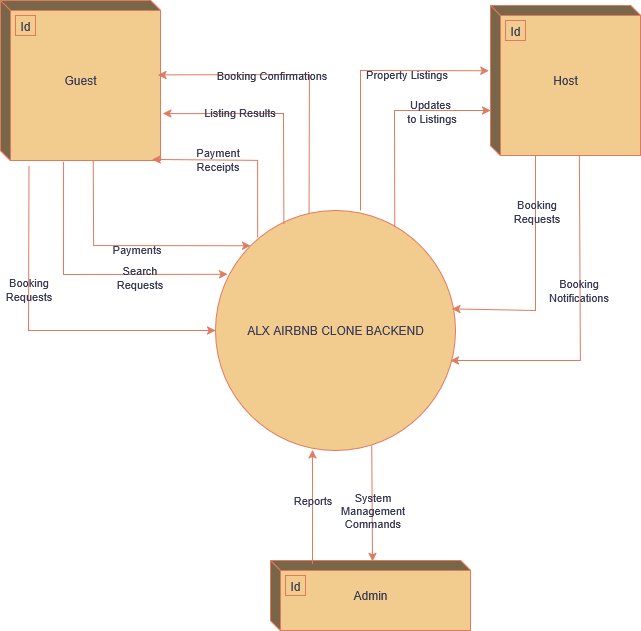

The diagram above was exported from draw.io. Its source (the exported page's mxGraphModel, read from the mxfile embedded in the PNG):
<mxGraphModel dx="1620" dy="1022" grid="1" gridSize="10" guides="1" tooltips="1" connect="1" arrows="1" fold="1" page="1" pageScale="1" pageWidth="850" pageHeight="1100" math="0" shadow="0">
  <root>
    <mxCell id="0" />
    <mxCell id="1" parent="0" />
    <mxCell id="19" value="oversee all" style="curved=1;startArrow=none;endArrow=block;exitX=1.01;exitY=0.13;entryX=1;entryY=0.69;labelBackgroundColor=none;strokeColor=#E07A5F;fontColor=default;" parent="1" edge="1">
      <mxGeometry relative="1" as="geometry">
        <Array as="points">
          <mxPoint x="1461" y="515" />
          <mxPoint x="1461" y="107" />
        </Array>
        <mxPoint x="817" y="57.25999999999999" as="targetPoint" />
      </mxGeometry>
    </mxCell>
    <mxCell id="vVjx2eLuHuuzBGLUFWZQ-169" value="ALX AIRBNB CLONE BACKEND" style="shape=ellipse;html=1;dashed=0;whiteSpace=wrap;perimeter=ellipsePerimeter;labelBackgroundColor=none;fillColor=#F2CC8F;strokeColor=#E07A5F;fontColor=#393C56;" vertex="1" parent="1">
      <mxGeometry x="305" y="310" width="240" height="240" as="geometry" />
    </mxCell>
    <mxCell id="vVjx2eLuHuuzBGLUFWZQ-170" value="&lt;div&gt;Guest&lt;/div&gt;" style="html=1;dashed=0;whiteSpace=wrap;shape=mxgraph.dfd.externalEntity;labelBackgroundColor=none;fillColor=#F2CC8F;strokeColor=#E07A5F;fontColor=#393C56;" vertex="1" parent="1">
      <mxGeometry x="90" y="100" width="160" height="160" as="geometry" />
    </mxCell>
    <mxCell id="vVjx2eLuHuuzBGLUFWZQ-171" value="Id" style="autosize=1;part=1;resizable=0;strokeColor=#E07A5F;fillColor=#F2CC8F;labelBackgroundColor=none;fontColor=#393C56;" vertex="1" parent="vVjx2eLuHuuzBGLUFWZQ-170">
      <mxGeometry width="20" height="20" relative="1" as="geometry">
        <mxPoint x="15" y="15" as="offset" />
      </mxGeometry>
    </mxCell>
    <mxCell id="vVjx2eLuHuuzBGLUFWZQ-172" value="Host" style="html=1;dashed=0;whiteSpace=wrap;shape=mxgraph.dfd.externalEntity;labelBackgroundColor=none;fillColor=#F2CC8F;strokeColor=#E07A5F;fontColor=#393C56;" vertex="1" parent="1">
      <mxGeometry x="580" y="105" width="150" height="150" as="geometry" />
    </mxCell>
    <mxCell id="vVjx2eLuHuuzBGLUFWZQ-173" value="Id" style="autosize=1;part=1;resizable=0;strokeColor=#E07A5F;fillColor=#F2CC8F;labelBackgroundColor=none;fontColor=#393C56;" vertex="1" parent="vVjx2eLuHuuzBGLUFWZQ-172">
      <mxGeometry width="20" height="20" relative="1" as="geometry">
        <mxPoint x="15" y="15" as="offset" />
      </mxGeometry>
    </mxCell>
    <mxCell id="vVjx2eLuHuuzBGLUFWZQ-174" value="Admin" style="html=1;dashed=0;whiteSpace=wrap;shape=mxgraph.dfd.externalEntity;labelBackgroundColor=none;fillColor=#F2CC8F;strokeColor=#E07A5F;fontColor=#393C56;" vertex="1" parent="1">
      <mxGeometry x="360" y="660" width="200" height="70" as="geometry" />
    </mxCell>
    <mxCell id="vVjx2eLuHuuzBGLUFWZQ-175" value="Id" style="autosize=1;part=1;resizable=0;strokeColor=#E07A5F;fillColor=#F2CC8F;labelBackgroundColor=none;fontColor=#393C56;" vertex="1" parent="vVjx2eLuHuuzBGLUFWZQ-174">
      <mxGeometry width="20" height="20" relative="1" as="geometry">
        <mxPoint x="15" y="15" as="offset" />
      </mxGeometry>
    </mxCell>
    <mxCell id="vVjx2eLuHuuzBGLUFWZQ-190" value="" style="endArrow=classic;html=1;rounded=0;exitX=0.178;exitY=1.033;exitDx=0;exitDy=0;exitPerimeter=0;entryX=0;entryY=0.5;entryDx=0;entryDy=0;labelBackgroundColor=none;strokeColor=#E07A5F;fontColor=default;" edge="1" parent="1" source="vVjx2eLuHuuzBGLUFWZQ-170" target="vVjx2eLuHuuzBGLUFWZQ-169">
      <mxGeometry width="50" height="50" relative="1" as="geometry">
        <mxPoint x="140" y="350" as="sourcePoint" />
        <mxPoint x="310" y="350" as="targetPoint" />
        <Array as="points">
          <mxPoint x="118" y="430" />
        </Array>
      </mxGeometry>
    </mxCell>
    <mxCell id="vVjx2eLuHuuzBGLUFWZQ-191" value="&lt;div&gt;Booking&lt;/div&gt;&lt;div&gt;Requests&lt;/div&gt;" style="edgeLabel;html=1;align=center;verticalAlign=middle;resizable=0;points=[];labelBackgroundColor=none;fontColor=#393C56;" vertex="1" connectable="0" parent="vVjx2eLuHuuzBGLUFWZQ-190">
      <mxGeometry x="-0.2988" y="-2" relative="1" as="geometry">
        <mxPoint x="1" as="offset" />
      </mxGeometry>
    </mxCell>
    <mxCell id="vVjx2eLuHuuzBGLUFWZQ-192" value="" style="endArrow=classic;html=1;rounded=0;exitX=0.394;exitY=1.008;exitDx=0;exitDy=0;exitPerimeter=0;entryX=0.051;entryY=0.266;entryDx=0;entryDy=0;entryPerimeter=0;labelBackgroundColor=none;strokeColor=#E07A5F;fontColor=default;" edge="1" parent="1" source="vVjx2eLuHuuzBGLUFWZQ-170" target="vVjx2eLuHuuzBGLUFWZQ-169">
      <mxGeometry width="50" height="50" relative="1" as="geometry">
        <mxPoint x="340" y="470" as="sourcePoint" />
        <mxPoint x="390" y="420" as="targetPoint" />
        <Array as="points">
          <mxPoint x="153" y="374" />
        </Array>
      </mxGeometry>
    </mxCell>
    <mxCell id="vVjx2eLuHuuzBGLUFWZQ-193" value="&lt;div&gt;Search&lt;/div&gt;&lt;div&gt;Requests&lt;/div&gt;" style="edgeLabel;html=1;align=center;verticalAlign=middle;resizable=0;points=[];labelBackgroundColor=none;fontColor=#393C56;" vertex="1" connectable="0" parent="vVjx2eLuHuuzBGLUFWZQ-192">
      <mxGeometry x="0.3582" y="-2" relative="1" as="geometry">
        <mxPoint as="offset" />
      </mxGeometry>
    </mxCell>
    <mxCell id="vVjx2eLuHuuzBGLUFWZQ-194" value="" style="endArrow=classic;html=1;rounded=0;exitX=0.579;exitY=1.001;exitDx=0;exitDy=0;exitPerimeter=0;entryX=0;entryY=0;entryDx=0;entryDy=0;labelBackgroundColor=none;strokeColor=#E07A5F;fontColor=default;" edge="1" parent="1" source="vVjx2eLuHuuzBGLUFWZQ-170" target="vVjx2eLuHuuzBGLUFWZQ-169">
      <mxGeometry width="50" height="50" relative="1" as="geometry">
        <mxPoint x="260" y="470" as="sourcePoint" />
        <mxPoint x="310" y="420" as="targetPoint" />
        <Array as="points">
          <mxPoint x="183" y="345" />
        </Array>
      </mxGeometry>
    </mxCell>
    <mxCell id="vVjx2eLuHuuzBGLUFWZQ-195" value="Payments" style="edgeLabel;html=1;align=center;verticalAlign=middle;resizable=0;points=[];labelBackgroundColor=none;fontColor=#393C56;" vertex="1" connectable="0" parent="vVjx2eLuHuuzBGLUFWZQ-194">
      <mxGeometry x="0.0499" y="-3" relative="1" as="geometry">
        <mxPoint as="offset" />
      </mxGeometry>
    </mxCell>
    <mxCell id="vVjx2eLuHuuzBGLUFWZQ-197" value="" style="endArrow=classic;html=1;rounded=0;entryX=1.015;entryY=0.707;entryDx=0;entryDy=0;entryPerimeter=0;exitX=0.285;exitY=0.055;exitDx=0;exitDy=0;exitPerimeter=0;labelBackgroundColor=none;strokeColor=#E07A5F;fontColor=default;" edge="1" parent="1" source="vVjx2eLuHuuzBGLUFWZQ-169" target="vVjx2eLuHuuzBGLUFWZQ-170">
      <mxGeometry width="50" height="50" relative="1" as="geometry">
        <mxPoint x="290" y="275" as="sourcePoint" />
        <mxPoint x="340" y="225" as="targetPoint" />
        <Array as="points">
          <mxPoint x="373" y="213" />
        </Array>
      </mxGeometry>
    </mxCell>
    <mxCell id="vVjx2eLuHuuzBGLUFWZQ-198" value="Listing Results" style="edgeLabel;html=1;align=center;verticalAlign=middle;resizable=0;points=[];labelBackgroundColor=none;fontColor=#393C56;" vertex="1" connectable="0" parent="vVjx2eLuHuuzBGLUFWZQ-197">
      <mxGeometry x="0.2458" y="-2" relative="1" as="geometry">
        <mxPoint x="-11" as="offset" />
      </mxGeometry>
    </mxCell>
    <mxCell id="vVjx2eLuHuuzBGLUFWZQ-199" value="" style="endArrow=classic;html=1;rounded=0;exitX=0.39;exitY=0.016;exitDx=0;exitDy=0;exitPerimeter=0;entryX=0.984;entryY=0.465;entryDx=0;entryDy=0;entryPerimeter=0;labelBackgroundColor=none;strokeColor=#E07A5F;fontColor=default;" edge="1" parent="1" source="vVjx2eLuHuuzBGLUFWZQ-169" target="vVjx2eLuHuuzBGLUFWZQ-170">
      <mxGeometry width="50" height="50" relative="1" as="geometry">
        <mxPoint x="260" y="470" as="sourcePoint" />
        <mxPoint x="310" y="420" as="targetPoint" />
        <Array as="points">
          <mxPoint x="399" y="174" />
        </Array>
      </mxGeometry>
    </mxCell>
    <mxCell id="vVjx2eLuHuuzBGLUFWZQ-200" value="Booking Confirmations" style="edgeLabel;html=1;align=center;verticalAlign=middle;resizable=0;points=[];labelBackgroundColor=none;fontColor=#393C56;" vertex="1" connectable="0" parent="vVjx2eLuHuuzBGLUFWZQ-199">
      <mxGeometry x="0.2239" relative="1" as="geometry">
        <mxPoint as="offset" />
      </mxGeometry>
    </mxCell>
    <mxCell id="vVjx2eLuHuuzBGLUFWZQ-201" value="" style="endArrow=classic;html=1;rounded=0;exitX=0.175;exitY=0.113;exitDx=0;exitDy=0;exitPerimeter=0;entryX=0.947;entryY=0.994;entryDx=0;entryDy=0;entryPerimeter=0;labelBackgroundColor=none;strokeColor=#E07A5F;fontColor=default;" edge="1" parent="1" source="vVjx2eLuHuuzBGLUFWZQ-169" target="vVjx2eLuHuuzBGLUFWZQ-170">
      <mxGeometry width="50" height="50" relative="1" as="geometry">
        <mxPoint x="260" y="470" as="sourcePoint" />
        <mxPoint x="310" y="420" as="targetPoint" />
        <Array as="points">
          <mxPoint x="347" y="260" />
        </Array>
      </mxGeometry>
    </mxCell>
    <mxCell id="vVjx2eLuHuuzBGLUFWZQ-202" value="&lt;div&gt;Payment&lt;/div&gt;&lt;div&gt;Receipts&lt;/div&gt;" style="edgeLabel;html=1;align=center;verticalAlign=middle;resizable=0;points=[];labelBackgroundColor=none;fontColor=#393C56;" vertex="1" connectable="0" parent="vVjx2eLuHuuzBGLUFWZQ-201">
      <mxGeometry x="0.2892" y="-1" relative="1" as="geometry">
        <mxPoint as="offset" />
      </mxGeometry>
    </mxCell>
    <mxCell id="vVjx2eLuHuuzBGLUFWZQ-203" value="" style="endArrow=classic;html=1;rounded=0;entryX=-0.011;entryY=0.435;entryDx=0;entryDy=0;entryPerimeter=0;labelBackgroundColor=none;strokeColor=#E07A5F;fontColor=default;" edge="1" parent="1" target="vVjx2eLuHuuzBGLUFWZQ-172">
      <mxGeometry width="50" height="50" relative="1" as="geometry">
        <mxPoint x="450" y="310" as="sourcePoint" />
        <mxPoint x="500" y="260" as="targetPoint" />
        <Array as="points">
          <mxPoint x="450" y="170" />
        </Array>
      </mxGeometry>
    </mxCell>
    <mxCell id="vVjx2eLuHuuzBGLUFWZQ-212" value="Property Listings" style="edgeLabel;html=1;align=center;verticalAlign=middle;resizable=0;points=[];labelBackgroundColor=none;fontColor=#393C56;" vertex="1" connectable="0" parent="vVjx2eLuHuuzBGLUFWZQ-203">
      <mxGeometry x="0.381" y="-3" relative="1" as="geometry">
        <mxPoint as="offset" />
      </mxGeometry>
    </mxCell>
    <mxCell id="vVjx2eLuHuuzBGLUFWZQ-205" value="" style="endArrow=classic;html=1;rounded=0;exitX=0.747;exitY=0.069;exitDx=0;exitDy=0;exitPerimeter=0;entryX=0;entryY=0;entryDx=0;entryDy=105;entryPerimeter=0;labelBackgroundColor=none;strokeColor=#E07A5F;fontColor=default;" edge="1" parent="1" source="vVjx2eLuHuuzBGLUFWZQ-169" target="vVjx2eLuHuuzBGLUFWZQ-172">
      <mxGeometry width="50" height="50" relative="1" as="geometry">
        <mxPoint x="477" y="326" as="sourcePoint" />
        <mxPoint x="590" y="200" as="targetPoint" />
        <Array as="points">
          <mxPoint x="484" y="210" />
        </Array>
      </mxGeometry>
    </mxCell>
    <mxCell id="vVjx2eLuHuuzBGLUFWZQ-214" value="&lt;div&gt;Updates&amp;nbsp;&lt;/div&gt;&lt;div&gt;to Listings&lt;/div&gt;" style="edgeLabel;html=1;align=center;verticalAlign=middle;resizable=0;points=[];labelBackgroundColor=none;fontColor=#393C56;" vertex="1" connectable="0" parent="vVjx2eLuHuuzBGLUFWZQ-205">
      <mxGeometry x="0.2701" y="-3" relative="1" as="geometry">
        <mxPoint x="18" y="-3" as="offset" />
      </mxGeometry>
    </mxCell>
    <mxCell id="vVjx2eLuHuuzBGLUFWZQ-209" value="" style="endArrow=classic;html=1;rounded=0;exitX=0;exitY=0;exitDx=45;exitDy=150;exitPerimeter=0;entryX=0.985;entryY=0.41;entryDx=0;entryDy=0;entryPerimeter=0;labelBackgroundColor=none;strokeColor=#E07A5F;fontColor=default;" edge="1" parent="1" source="vVjx2eLuHuuzBGLUFWZQ-172" target="vVjx2eLuHuuzBGLUFWZQ-169">
      <mxGeometry width="50" height="50" relative="1" as="geometry">
        <mxPoint x="590" y="340" as="sourcePoint" />
        <mxPoint x="640" y="290" as="targetPoint" />
        <Array as="points">
          <mxPoint x="625" y="410" />
        </Array>
      </mxGeometry>
    </mxCell>
    <mxCell id="vVjx2eLuHuuzBGLUFWZQ-215" value="&lt;div&gt;Booking&lt;/div&gt;&lt;div&gt;Requests&lt;/div&gt;" style="edgeLabel;html=1;align=center;verticalAlign=middle;resizable=0;points=[];labelBackgroundColor=none;fontColor=#393C56;" vertex="1" connectable="0" parent="vVjx2eLuHuuzBGLUFWZQ-209">
      <mxGeometry x="-0.5366" relative="1" as="geometry">
        <mxPoint as="offset" />
      </mxGeometry>
    </mxCell>
    <mxCell id="vVjx2eLuHuuzBGLUFWZQ-211" value="" style="endArrow=classic;html=1;rounded=0;exitX=0.425;exitY=1.004;exitDx=0;exitDy=0;exitPerimeter=0;labelBackgroundColor=none;strokeColor=#E07A5F;fontColor=default;" edge="1" parent="1">
      <mxGeometry width="50" height="50" relative="1" as="geometry">
        <mxPoint x="669" y="255" as="sourcePoint" />
        <mxPoint x="540" y="460" as="targetPoint" />
        <Array as="points">
          <mxPoint x="670" y="460" />
        </Array>
      </mxGeometry>
    </mxCell>
    <mxCell id="vVjx2eLuHuuzBGLUFWZQ-216" value="&lt;div&gt;Booking&lt;/div&gt;&lt;div&gt;Notifications&lt;/div&gt;" style="edgeLabel;html=1;align=center;verticalAlign=middle;resizable=0;points=[];labelBackgroundColor=none;fontColor=#393C56;" vertex="1" connectable="0" parent="vVjx2eLuHuuzBGLUFWZQ-211">
      <mxGeometry x="-0.1966" y="-2" relative="1" as="geometry">
        <mxPoint as="offset" />
      </mxGeometry>
    </mxCell>
    <mxCell id="vVjx2eLuHuuzBGLUFWZQ-217" value="" style="endArrow=classic;html=1;rounded=0;entryX=0.404;entryY=0.997;entryDx=0;entryDy=0;entryPerimeter=0;exitX=0.21;exitY=0.05;exitDx=0;exitDy=0;exitPerimeter=0;labelBackgroundColor=none;strokeColor=#E07A5F;fontColor=default;" edge="1" parent="1" source="vVjx2eLuHuuzBGLUFWZQ-174" target="vVjx2eLuHuuzBGLUFWZQ-169">
      <mxGeometry width="50" height="50" relative="1" as="geometry">
        <mxPoint x="400" y="648" as="sourcePoint" />
        <mxPoint x="470" y="620" as="targetPoint" />
      </mxGeometry>
    </mxCell>
    <mxCell id="vVjx2eLuHuuzBGLUFWZQ-221" value="Reports" style="edgeLabel;html=1;align=center;verticalAlign=middle;resizable=0;points=[];labelBackgroundColor=none;fontColor=#393C56;" vertex="1" connectable="0" parent="vVjx2eLuHuuzBGLUFWZQ-217">
      <mxGeometry x="-0.285" y="1" relative="1" as="geometry">
        <mxPoint y="-23" as="offset" />
      </mxGeometry>
    </mxCell>
    <mxCell id="vVjx2eLuHuuzBGLUFWZQ-218" value="" style="endArrow=classic;html=1;rounded=0;exitX=0.651;exitY=0.98;exitDx=0;exitDy=0;exitPerimeter=0;entryX=0.51;entryY=0.014;entryDx=0;entryDy=0;entryPerimeter=0;labelBackgroundColor=none;strokeColor=#E07A5F;fontColor=default;" edge="1" parent="1" source="vVjx2eLuHuuzBGLUFWZQ-169" target="vVjx2eLuHuuzBGLUFWZQ-174">
      <mxGeometry width="50" height="50" relative="1" as="geometry">
        <mxPoint x="420" y="670" as="sourcePoint" />
        <mxPoint x="460" y="630" as="targetPoint" />
      </mxGeometry>
    </mxCell>
    <mxCell id="vVjx2eLuHuuzBGLUFWZQ-220" value="&lt;div&gt;System&lt;/div&gt;&lt;div&gt;Management&lt;br&gt;Commands&lt;/div&gt;" style="edgeLabel;html=1;align=center;verticalAlign=middle;resizable=0;points=[];labelBackgroundColor=none;fontColor=#393C56;" vertex="1" connectable="0" parent="vVjx2eLuHuuzBGLUFWZQ-218">
      <mxGeometry x="0.1079" relative="1" as="geometry">
        <mxPoint as="offset" />
      </mxGeometry>
    </mxCell>
  </root>
</mxGraphModel>